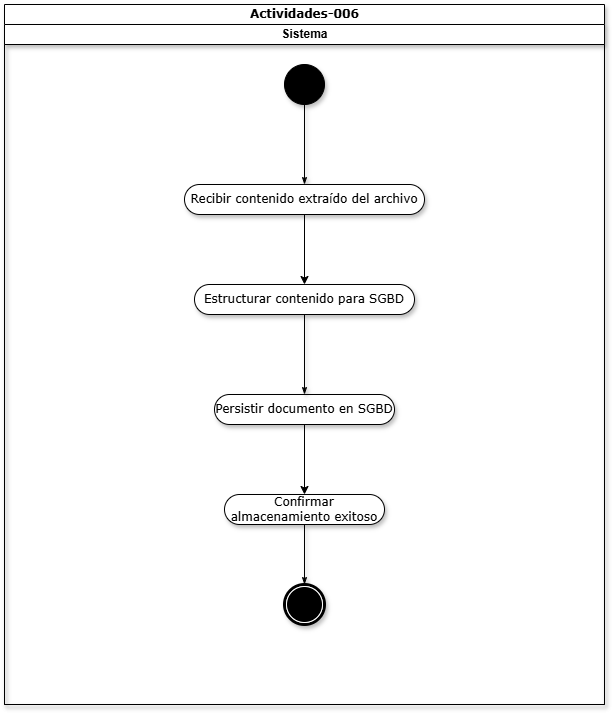

The diagram above was exported from draw.io. Its source (the exported page's mxGraphModel, read from the mxfile embedded in the PNG):
<mxGraphModel dx="1502" dy="875" grid="1" gridSize="10" guides="1" tooltips="1" connect="1" arrows="1" fold="1" page="0" pageScale="1" pageWidth="827" pageHeight="1169" math="0" shadow="0">
  <root>
    <mxCell id="0" />
    <mxCell id="1" parent="0" />
    <mxCell id="PhDi41FnHtrbGi-43_Pl-1" parent="1" style="swimlane;html=1;childLayout=stackLayout;startSize=20;rounded=0;shadow=1;comic=0;labelBackgroundColor=none;strokeWidth=1;fontFamily=Verdana;fontSize=12;align=center;" value="Actividades-006" vertex="1">
      <mxGeometry height="700" width="600" x="-170" y="-150" as="geometry">
        <mxRectangle height="26" width="60" x="40" y="20" as="alternateBounds" />
      </mxGeometry>
    </mxCell>
    <mxCell id="PhDi41FnHtrbGi-43_Pl-13" parent="PhDi41FnHtrbGi-43_Pl-1" style="swimlane;html=1;startSize=20;shadow=1;" value="Sistema" vertex="1">
      <mxGeometry height="680" width="600" y="20" as="geometry" />
    </mxCell>
    <mxCell id="PhDi41FnHtrbGi-43_Pl-14" edge="1" parent="PhDi41FnHtrbGi-43_Pl-13" source="PhDi41FnHtrbGi-43_Pl-15" style="edgeStyle=orthogonalEdgeStyle;rounded=0;html=1;labelBackgroundColor=none;startArrow=none;startFill=0;startSize=5;endArrow=classicThin;endFill=1;endSize=5;jettySize=auto;orthogonalLoop=1;strokeWidth=1;fontFamily=Verdana;fontSize=12;shadow=1;" target="PhDi41FnHtrbGi-43_Pl-16">
      <mxGeometry relative="1" as="geometry" />
    </mxCell>
    <mxCell id="PhDi41FnHtrbGi-43_Pl-15" parent="PhDi41FnHtrbGi-43_Pl-13" style="ellipse;whiteSpace=wrap;html=1;rounded=0;shadow=1;comic=0;labelBackgroundColor=none;strokeWidth=1;fillColor=#000000;fontFamily=Verdana;fontSize=12;align=center;" value="" vertex="1">
      <mxGeometry height="40" width="40" x="280" y="40" as="geometry" />
    </mxCell>
    <mxCell id="PhDi41FnHtrbGi-43_Pl-31" edge="1" parent="PhDi41FnHtrbGi-43_Pl-13" source="PhDi41FnHtrbGi-43_Pl-16" style="edgeStyle=orthogonalEdgeStyle;rounded=0;orthogonalLoop=1;jettySize=auto;html=1;exitX=0.5;exitY=1;exitDx=0;exitDy=0;" target="PhDi41FnHtrbGi-43_Pl-17">
      <mxGeometry relative="1" as="geometry" />
    </mxCell>
    <mxCell id="PhDi41FnHtrbGi-43_Pl-16" parent="PhDi41FnHtrbGi-43_Pl-13" style="rounded=1;whiteSpace=wrap;html=1;shadow=1;comic=0;labelBackgroundColor=none;strokeWidth=1;fontFamily=Verdana;fontSize=12;align=center;arcSize=50;" value="Recibir contenido extraído del archivo" vertex="1">
      <mxGeometry height="30" width="240" x="180" y="160" as="geometry" />
    </mxCell>
    <mxCell id="PhDi41FnHtrbGi-43_Pl-17" parent="PhDi41FnHtrbGi-43_Pl-13" style="rounded=1;whiteSpace=wrap;html=1;shadow=1;comic=0;labelBackgroundColor=none;strokeWidth=1;fontFamily=Verdana;fontSize=12;align=center;arcSize=50;" value="Estructurar contenido para SGBD" vertex="1">
      <mxGeometry height="30" width="220" x="190" y="260" as="geometry" />
    </mxCell>
    <mxCell id="sGK93k-sqGf_JvWpCYeC-1" edge="1" parent="PhDi41FnHtrbGi-43_Pl-13" source="PhDi41FnHtrbGi-43_Pl-18" style="edgeStyle=orthogonalEdgeStyle;rounded=0;orthogonalLoop=1;jettySize=auto;html=1;exitX=0.5;exitY=1;exitDx=0;exitDy=0;entryX=0.5;entryY=0;entryDx=0;entryDy=0;" target="PhDi41FnHtrbGi-43_Pl-21">
      <mxGeometry relative="1" as="geometry" />
    </mxCell>
    <mxCell id="PhDi41FnHtrbGi-43_Pl-18" parent="PhDi41FnHtrbGi-43_Pl-13" style="rounded=1;whiteSpace=wrap;html=1;shadow=1;comic=0;labelBackgroundColor=none;strokeWidth=1;fontFamily=Verdana;fontSize=12;align=center;arcSize=50;" value="Persistir documento en SGBD" vertex="1">
      <mxGeometry height="30" width="180" x="210" y="370" as="geometry" />
    </mxCell>
    <mxCell id="PhDi41FnHtrbGi-43_Pl-19" edge="1" parent="PhDi41FnHtrbGi-43_Pl-13" source="PhDi41FnHtrbGi-43_Pl-17" style="edgeStyle=none;rounded=0;html=1;labelBackgroundColor=none;startArrow=none;startFill=0;startSize=5;endArrow=classicThin;endFill=1;endSize=5;jettySize=auto;orthogonalLoop=1;strokeWidth=1;fontFamily=Verdana;fontSize=12;exitX=0.5;exitY=1;exitDx=0;exitDy=0;shadow=1;" target="PhDi41FnHtrbGi-43_Pl-18">
      <mxGeometry relative="1" as="geometry">
        <mxPoint x="70.5645161290322" y="298" as="sourcePoint" />
      </mxGeometry>
    </mxCell>
    <mxCell id="PhDi41FnHtrbGi-43_Pl-21" parent="PhDi41FnHtrbGi-43_Pl-13" style="rounded=1;whiteSpace=wrap;html=1;shadow=1;comic=0;labelBackgroundColor=none;strokeWidth=1;fontFamily=Verdana;fontSize=12;align=center;arcSize=50;" value="Confirmar almacenamiento exitoso" vertex="1">
      <mxGeometry height="30" width="160" x="220" y="470" as="geometry" />
    </mxCell>
    <mxCell id="PhDi41FnHtrbGi-43_Pl-22" edge="1" parent="PhDi41FnHtrbGi-43_Pl-13" source="PhDi41FnHtrbGi-43_Pl-21" style="edgeStyle=none;rounded=0;html=1;labelBackgroundColor=none;startArrow=none;startFill=0;startSize=5;endArrow=classicThin;endFill=1;endSize=5;jettySize=auto;orthogonalLoop=1;strokeWidth=1;fontFamily=Verdana;fontSize=12;shadow=1;exitX=0.5;exitY=1;exitDx=0;exitDy=0;" target="PhDi41FnHtrbGi-43_Pl-24">
      <mxGeometry relative="1" as="geometry">
        <mxPoint x="95" y="613.0000000000002" as="sourcePoint" />
      </mxGeometry>
    </mxCell>
    <mxCell id="PhDi41FnHtrbGi-43_Pl-24" parent="PhDi41FnHtrbGi-43_Pl-13" style="shape=mxgraph.bpmn.shape;html=1;verticalLabelPosition=bottom;labelBackgroundColor=#ffffff;verticalAlign=top;perimeter=ellipsePerimeter;outline=end;symbol=terminate;rounded=0;shadow=1;comic=0;strokeWidth=1;fontFamily=Verdana;fontSize=12;align=center;" value="" vertex="1">
      <mxGeometry height="40" width="40" x="280" y="560" as="geometry" />
    </mxCell>
  </root>
</mxGraphModel>